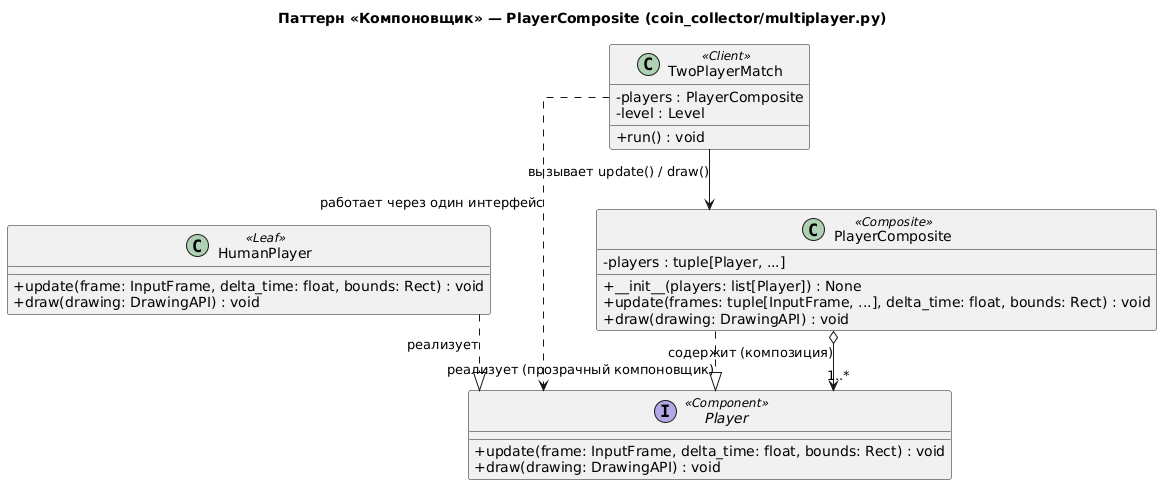

The diagram above was rendered by PlantUML. Its source (embedded in the PNG):
@startuml
skinparam classAttributeIconSize 0
skinparam linetype ortho

title Паттерн «Компоновщик» — PlayerComposite (coin_collector/multiplayer.py)

' ─────────────────────────── Component ───────────────────────────
interface Player <<Component>> {
  + update(frame: InputFrame, delta_time: float, bounds: Rect) : void
  + draw(drawing: DrawingAPI) : void
}

' ─────────────────────────── Leaf ───────────────────────────
class HumanPlayer <<Leaf>> {
  + update(frame: InputFrame, delta_time: float, bounds: Rect) : void
  + draw(drawing: DrawingAPI) : void
}

' ─────────────────────────── Composite ───────────────────────────
class PlayerComposite <<Composite>> {
  - players : tuple[Player, ...]
  + __init__(players: list[Player]) : None
  + update(frames: tuple[InputFrame, ...], delta_time: float, bounds: Rect) : void
  + draw(drawing: DrawingAPI) : void
}

' ─────────────────────────── Client ───────────────────────────
class TwoPlayerMatch <<Client>> {
  - players : PlayerComposite
  - level : Level
  + run() : void
}

' ─────────────────────────── Отношения ───────────────────────────
HumanPlayer       ..|> Player          : реализует
PlayerComposite   ..|> Player          : реализует (прозрачный компоновщик)
PlayerComposite   o--> "1..*" Player   : содержит (композиция)

TwoPlayerMatch    --> PlayerComposite  : вызывает update() / draw()
TwoPlayerMatch    ..> Player           : работает через один интерфейс
@enduml